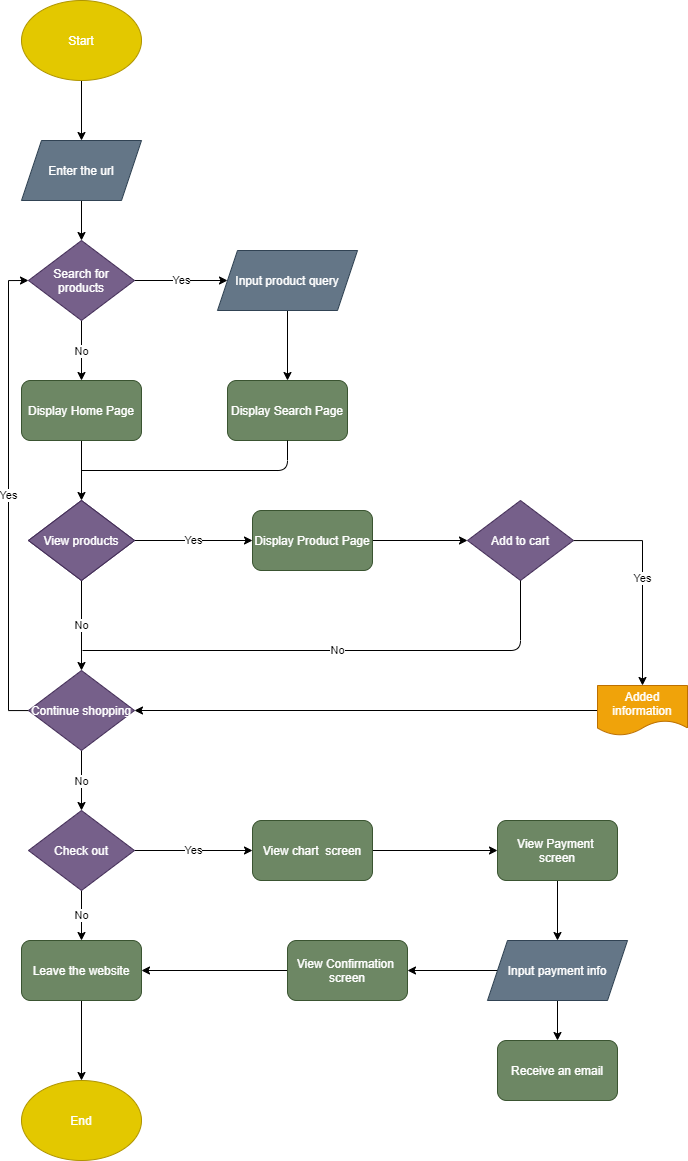

The diagram above was exported from draw.io. Its source (the exported page's mxGraphModel, read from the mxfile embedded in the PNG):
<mxGraphModel dx="979" dy="765" grid="1" gridSize="10" guides="1" tooltips="1" connect="1" arrows="1" fold="1" page="1" pageScale="1" pageWidth="1169" pageHeight="1654" math="0" shadow="0">
  <root>
    <mxCell id="0" />
    <mxCell id="1" parent="0" />
    <mxCell id="12" style="edgeStyle=orthogonalEdgeStyle;rounded=0;orthogonalLoop=1;jettySize=auto;html=1;entryX=0.5;entryY=0;entryDx=0;entryDy=0;" parent="1" source="3" target="4" edge="1">
      <mxGeometry relative="1" as="geometry" />
    </mxCell>
    <mxCell id="3" value="Start" style="ellipse;whiteSpace=wrap;html=1;fillColor=#e3c800;strokeColor=#B09500;fontColor=#ffffff;" parent="1" vertex="1">
      <mxGeometry x="294" y="50" width="120" height="80" as="geometry" />
    </mxCell>
    <mxCell id="14" style="edgeStyle=orthogonalEdgeStyle;rounded=0;orthogonalLoop=1;jettySize=auto;html=1;entryX=0.5;entryY=0;entryDx=0;entryDy=0;" parent="1" source="4" target="13" edge="1">
      <mxGeometry relative="1" as="geometry" />
    </mxCell>
    <mxCell id="4" value="Enter the url" style="shape=parallelogram;perimeter=parallelogramPerimeter;whiteSpace=wrap;html=1;fixedSize=1;fillColor=#647687;strokeColor=#314354;fontColor=#ffffff;" parent="1" vertex="1">
      <mxGeometry x="294" y="190" width="120" height="60" as="geometry" />
    </mxCell>
    <mxCell id="16" value="No" style="edgeStyle=orthogonalEdgeStyle;rounded=0;orthogonalLoop=1;jettySize=auto;html=1;entryX=0.5;entryY=0;entryDx=0;entryDy=0;" parent="1" source="13" target="15" edge="1">
      <mxGeometry relative="1" as="geometry" />
    </mxCell>
    <mxCell id="18" value="Yes" style="edgeStyle=orthogonalEdgeStyle;rounded=0;orthogonalLoop=1;jettySize=auto;html=1;" parent="1" source="13" target="23" edge="1">
      <mxGeometry relative="1" as="geometry" />
    </mxCell>
    <mxCell id="13" value="Search for products" style="rhombus;whiteSpace=wrap;html=1;fillColor=#76608a;strokeColor=#432D57;fontColor=#ffffff;" parent="1" vertex="1">
      <mxGeometry x="301" y="290" width="106" height="80" as="geometry" />
    </mxCell>
    <mxCell id="21" style="edgeStyle=orthogonalEdgeStyle;rounded=0;orthogonalLoop=1;jettySize=auto;html=1;entryX=0.5;entryY=0;entryDx=0;entryDy=0;" parent="1" source="15" target="20" edge="1">
      <mxGeometry relative="1" as="geometry" />
    </mxCell>
    <mxCell id="15" value="Display Home Page" style="rounded=1;whiteSpace=wrap;html=1;fillColor=#6d8764;strokeColor=#3A5431;fontColor=#ffffff;" parent="1" vertex="1">
      <mxGeometry x="294" y="430" width="120" height="60" as="geometry" />
    </mxCell>
    <mxCell id="17" value="Display Search Page" style="rounded=1;whiteSpace=wrap;html=1;fillColor=#6d8764;strokeColor=#3A5431;fontColor=#ffffff;" parent="1" vertex="1">
      <mxGeometry x="500" y="430" width="120" height="60" as="geometry" />
    </mxCell>
    <mxCell id="20" value="View products" style="rhombus;whiteSpace=wrap;html=1;fillColor=#76608a;strokeColor=#432D57;fontColor=#ffffff;" parent="1" vertex="1">
      <mxGeometry x="301" y="550" width="106" height="80" as="geometry" />
    </mxCell>
    <mxCell id="30" style="edgeStyle=orthogonalEdgeStyle;rounded=0;orthogonalLoop=1;jettySize=auto;html=1;" edge="1" parent="1" source="23" target="17">
      <mxGeometry relative="1" as="geometry" />
    </mxCell>
    <mxCell id="23" value="Input product query" style="shape=parallelogram;perimeter=parallelogramPerimeter;whiteSpace=wrap;html=1;fixedSize=1;fillColor=#647687;strokeColor=#314354;fontColor=#ffffff;" parent="1" vertex="1">
      <mxGeometry x="490" y="300" width="140" height="60" as="geometry" />
    </mxCell>
    <mxCell id="35" value="Yes" style="edgeStyle=orthogonalEdgeStyle;rounded=0;orthogonalLoop=1;jettySize=auto;html=1;entryX=0;entryY=0.5;entryDx=0;entryDy=0;" edge="1" parent="1" source="26" target="34">
      <mxGeometry relative="1" as="geometry" />
    </mxCell>
    <mxCell id="41" value="No" style="edgeStyle=orthogonalEdgeStyle;rounded=0;orthogonalLoop=1;jettySize=auto;html=1;" edge="1" parent="1" source="26" target="40">
      <mxGeometry relative="1" as="geometry" />
    </mxCell>
    <mxCell id="26" value="View products" style="rhombus;whiteSpace=wrap;html=1;fillColor=#76608a;strokeColor=#432D57;fontColor=#ffffff;" vertex="1" parent="1">
      <mxGeometry x="301" y="550" width="106" height="80" as="geometry" />
    </mxCell>
    <mxCell id="29" value="" style="endArrow=none;html=1;" edge="1" parent="1">
      <mxGeometry width="50" height="50" relative="1" as="geometry">
        <mxPoint x="354" y="520" as="sourcePoint" />
        <mxPoint x="560" y="490" as="targetPoint" />
        <Array as="points">
          <mxPoint x="560" y="520" />
        </Array>
      </mxGeometry>
    </mxCell>
    <mxCell id="38" style="edgeStyle=orthogonalEdgeStyle;rounded=0;orthogonalLoop=1;jettySize=auto;html=1;" edge="1" parent="1" source="34" target="37">
      <mxGeometry relative="1" as="geometry" />
    </mxCell>
    <mxCell id="34" value="Display Product Page" style="rounded=1;whiteSpace=wrap;html=1;fillColor=#6d8764;strokeColor=#3A5431;fontColor=#ffffff;" vertex="1" parent="1">
      <mxGeometry x="525" y="560" width="120" height="60" as="geometry" />
    </mxCell>
    <mxCell id="46" value="Yes" style="edgeStyle=orthogonalEdgeStyle;rounded=0;orthogonalLoop=1;jettySize=auto;html=1;entryX=0.5;entryY=0;entryDx=0;entryDy=0;" edge="1" parent="1" source="37" target="49">
      <mxGeometry relative="1" as="geometry">
        <mxPoint x="919" y="740" as="targetPoint" />
      </mxGeometry>
    </mxCell>
    <mxCell id="37" value="Add to cart" style="rhombus;whiteSpace=wrap;html=1;fillColor=#76608a;strokeColor=#432D57;fontColor=#ffffff;" vertex="1" parent="1">
      <mxGeometry x="740" y="550" width="106" height="80" as="geometry" />
    </mxCell>
    <mxCell id="52" value="Yes" style="edgeStyle=orthogonalEdgeStyle;rounded=0;orthogonalLoop=1;jettySize=auto;html=1;entryX=0;entryY=0.5;entryDx=0;entryDy=0;" edge="1" parent="1" source="40" target="13">
      <mxGeometry relative="1" as="geometry">
        <Array as="points">
          <mxPoint x="281" y="760" />
          <mxPoint x="281" y="330" />
        </Array>
      </mxGeometry>
    </mxCell>
    <mxCell id="55" value="No" style="edgeStyle=orthogonalEdgeStyle;rounded=0;orthogonalLoop=1;jettySize=auto;html=1;exitX=0.5;exitY=1;exitDx=0;exitDy=0;entryX=0.5;entryY=0;entryDx=0;entryDy=0;" edge="1" parent="1" source="40" target="54">
      <mxGeometry relative="1" as="geometry" />
    </mxCell>
    <mxCell id="40" value="Continue shopping" style="rhombus;whiteSpace=wrap;html=1;fillColor=#76608a;strokeColor=#432D57;fontColor=#ffffff;" vertex="1" parent="1">
      <mxGeometry x="301" y="720" width="106" height="80" as="geometry" />
    </mxCell>
    <mxCell id="43" value="No" style="endArrow=none;html=1;entryX=0.5;entryY=1;entryDx=0;entryDy=0;" edge="1" parent="1" target="37">
      <mxGeometry width="50" height="50" relative="1" as="geometry">
        <mxPoint x="355" y="700" as="sourcePoint" />
        <mxPoint x="780" y="670" as="targetPoint" />
        <Array as="points">
          <mxPoint x="793" y="700" />
        </Array>
      </mxGeometry>
    </mxCell>
    <mxCell id="47" style="edgeStyle=orthogonalEdgeStyle;rounded=0;orthogonalLoop=1;jettySize=auto;html=1;" edge="1" parent="1" target="40">
      <mxGeometry relative="1" as="geometry">
        <mxPoint x="870" y="760" as="sourcePoint" />
      </mxGeometry>
    </mxCell>
    <mxCell id="49" value="&lt;span style=&quot;color: rgb(255 , 255 , 255)&quot;&gt;Added information&lt;/span&gt;" style="shape=document;whiteSpace=wrap;html=1;boundedLbl=1;fillColor=#f0a30a;strokeColor=#BD7000;fontColor=#ffffff;" vertex="1" parent="1">
      <mxGeometry x="870" y="735" width="90" height="50" as="geometry" />
    </mxCell>
    <mxCell id="57" value="No" style="edgeStyle=orthogonalEdgeStyle;rounded=0;orthogonalLoop=1;jettySize=auto;html=1;" edge="1" parent="1" source="54" target="56">
      <mxGeometry relative="1" as="geometry" />
    </mxCell>
    <mxCell id="59" value="Yes" style="edgeStyle=orthogonalEdgeStyle;rounded=0;orthogonalLoop=1;jettySize=auto;html=1;" edge="1" parent="1" source="54" target="58">
      <mxGeometry relative="1" as="geometry" />
    </mxCell>
    <mxCell id="54" value="Check out" style="rhombus;whiteSpace=wrap;html=1;fillColor=#76608a;strokeColor=#432D57;fontColor=#ffffff;" vertex="1" parent="1">
      <mxGeometry x="301" y="860" width="106" height="80" as="geometry" />
    </mxCell>
    <mxCell id="71" style="edgeStyle=orthogonalEdgeStyle;rounded=0;orthogonalLoop=1;jettySize=auto;html=1;entryX=0.5;entryY=0;entryDx=0;entryDy=0;" edge="1" parent="1" source="56" target="70">
      <mxGeometry relative="1" as="geometry" />
    </mxCell>
    <mxCell id="56" value="Leave the website" style="rounded=1;whiteSpace=wrap;html=1;fillColor=#6d8764;strokeColor=#3A5431;fontColor=#ffffff;" vertex="1" parent="1">
      <mxGeometry x="294" y="990" width="120" height="60" as="geometry" />
    </mxCell>
    <mxCell id="61" style="edgeStyle=orthogonalEdgeStyle;rounded=0;orthogonalLoop=1;jettySize=auto;html=1;" edge="1" parent="1" source="58" target="60">
      <mxGeometry relative="1" as="geometry" />
    </mxCell>
    <mxCell id="58" value="View chart&amp;nbsp; screen" style="rounded=1;whiteSpace=wrap;html=1;fillColor=#6d8764;strokeColor=#3A5431;fontColor=#ffffff;" vertex="1" parent="1">
      <mxGeometry x="525" y="870" width="120" height="60" as="geometry" />
    </mxCell>
    <mxCell id="66" style="edgeStyle=orthogonalEdgeStyle;rounded=0;orthogonalLoop=1;jettySize=auto;html=1;" edge="1" parent="1" source="60" target="62">
      <mxGeometry relative="1" as="geometry" />
    </mxCell>
    <mxCell id="60" value="View Payment&amp;nbsp; screen" style="rounded=1;whiteSpace=wrap;html=1;fillColor=#6d8764;strokeColor=#3A5431;fontColor=#ffffff;" vertex="1" parent="1">
      <mxGeometry x="770" y="870" width="120" height="60" as="geometry" />
    </mxCell>
    <mxCell id="64" style="edgeStyle=orthogonalEdgeStyle;rounded=0;orthogonalLoop=1;jettySize=auto;html=1;" edge="1" parent="1" source="62" target="63">
      <mxGeometry relative="1" as="geometry" />
    </mxCell>
    <mxCell id="68" style="edgeStyle=orthogonalEdgeStyle;rounded=0;orthogonalLoop=1;jettySize=auto;html=1;entryX=0.5;entryY=0;entryDx=0;entryDy=0;" edge="1" parent="1" source="62" target="67">
      <mxGeometry relative="1" as="geometry" />
    </mxCell>
    <mxCell id="62" value="Input payment info" style="shape=parallelogram;perimeter=parallelogramPerimeter;whiteSpace=wrap;html=1;fixedSize=1;fillColor=#647687;strokeColor=#314354;fontColor=#ffffff;" vertex="1" parent="1">
      <mxGeometry x="760" y="990" width="140" height="60" as="geometry" />
    </mxCell>
    <mxCell id="65" style="edgeStyle=orthogonalEdgeStyle;rounded=0;orthogonalLoop=1;jettySize=auto;html=1;entryX=1;entryY=0.5;entryDx=0;entryDy=0;" edge="1" parent="1" source="63" target="56">
      <mxGeometry relative="1" as="geometry" />
    </mxCell>
    <mxCell id="63" value="View Confirmation&amp;nbsp; screen" style="rounded=1;whiteSpace=wrap;html=1;fillColor=#6d8764;strokeColor=#3A5431;fontColor=#ffffff;" vertex="1" parent="1">
      <mxGeometry x="560" y="990" width="120" height="60" as="geometry" />
    </mxCell>
    <mxCell id="67" value="Receive an email" style="rounded=1;whiteSpace=wrap;html=1;fillColor=#6d8764;strokeColor=#3A5431;fontColor=#ffffff;" vertex="1" parent="1">
      <mxGeometry x="770" y="1090" width="120" height="60" as="geometry" />
    </mxCell>
    <mxCell id="70" value="End" style="ellipse;whiteSpace=wrap;html=1;fillColor=#e3c800;strokeColor=#B09500;fontColor=#ffffff;" vertex="1" parent="1">
      <mxGeometry x="294" y="1130" width="120" height="80" as="geometry" />
    </mxCell>
  </root>
</mxGraphModel>